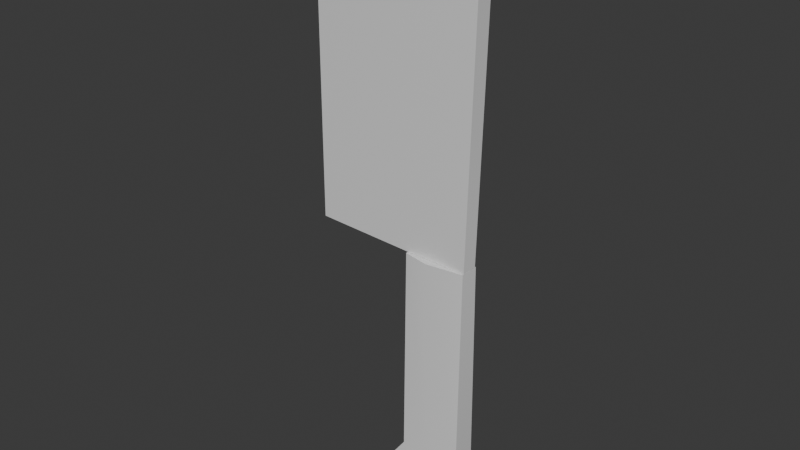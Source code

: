 # Source: Cleaver.blend  (saved by Blender 4.1.24; exported with 4.5.12 LTS)
import bpy
from mathutils import Matrix  # noqa: F401  (used for matrix-valued properties, if any)

bpy.ops.wm.read_factory_settings(use_empty=True)
scene = bpy.context.scene
scene.name = 'Scene'

# ---- collections
col_collection = bpy.data.collections.new('Collection'); scene.collection.children.link(col_collection)

# ---- materials (node trees are filled in below, after node groups)
mat_handle = bpy.data.materials.new('Handle')
mat_handle.use_transparent_shadow = False
mat_blade = bpy.data.materials.new('Blade')
mat_blade.use_transparent_shadow = False

# ---- material node trees
mat_handle.use_nodes = True; mat_handle.node_tree.nodes.clear()
_N = mat_handle.node_tree.nodes; _L = mat_handle.node_tree.links
n0 = _N.new('ShaderNodeBsdfPrincipled'); n0.name = 'Principled BSDF'; n0.location = (10, 300)
n1 = _N.new('ShaderNodeOutputMaterial'); n1.name = 'Material Output'; n1.location = (300, 300)
_L.new(n0.outputs[0], n1.inputs[0])
n1.is_active_output = True
mat_blade.use_nodes = True; mat_blade.node_tree.nodes.clear()
_N = mat_blade.node_tree.nodes; _L = mat_blade.node_tree.links
n0 = _N.new('ShaderNodeBsdfPrincipled'); n0.name = 'Principled BSDF'; n0.location = (10, 300)
n1 = _N.new('ShaderNodeOutputMaterial'); n1.name = 'Material Output'; n1.location = (300, 300)
_L.new(n0.outputs[0], n1.inputs[0])
n1.is_active_output = True

# ---- world
world_world = bpy.data.worlds.new('World'); scene.world = world_world
world_world.use_nodes = True; world_world.node_tree.nodes.clear()
_N = world_world.node_tree.nodes; _L = world_world.node_tree.links
n0 = _N.new('ShaderNodeOutputWorld'); n0.name = 'World Output'; n0.location = (300, 300)
n1 = _N.new('ShaderNodeBackground'); n1.name = 'Background'; n1.location = (10, 300)
n1.inputs[0].default_value = (0.05088, 0.05088, 0.05088, 1.0)
_L.new(n1.outputs[0], n0.inputs[0])
n0.is_active_output = True
world_world.color = (0.05088, 0.05088, 0.05088)
world_world.use_sun_shadow = False
world_world.sun_shadow_jitter_overblur = 0.0

# ---- meshes
me_cube_001 = bpy.data.meshes.new('Cube.001')
me_cube_001.from_pydata([(-0.05358, -0.01542, 0.1003), (-0.05358, 0.01542, 0.1003), (0.04906, -0.01542, 0.1003), (0.04906, 0.01542, 0.1003), (-0.05358, -0.01976, -0.2402), (-0.05358, 0.01976, -0.2402), (0.04906, 0.01976, -0.2402), (0.04906, -0.01976, -0.2402), (-0.0115, 0.02389, 0.1003), (-0.0115, -0.02389, 0.1003), (-0.0115, -0.0198, -0.2402), (-0.0115, 0.0198, -0.2402), (-0.1126, -0.01976, -0.3224), (-0.1126, 0.01976, -0.3224), (0.03188, 0.01976, -0.3464), (0.03188, -0.01976, -0.3464), (-0.05158, -0.0198, -0.3341), (-0.05158, 0.0198, -0.3341)], [], [(4, 0, 1, 5), (11, 8, 3, 6), (6, 3, 2, 7), (10, 9, 0, 4), (8, 1, 0, 9), (3, 8, 9, 2), (7, 2, 9, 10), (5, 1, 8, 11), (6, 7, 15, 14), (7, 10, 16, 15), (11, 6, 14, 17), (10, 4, 12, 16), (5, 11, 17, 13), (4, 5, 13, 12), (16, 12, 13, 17), (14, 15, 16, 17)])
me_cube_001.polygons.foreach_set('use_smooth', [True] * 16)
_k = set([(0, 1), (0, 4), (0, 9), (1, 5), (1, 8), (2, 3), (2, 7), (2, 9), (3, 6), (3, 8), (4, 5), (4, 12), (5, 13), (6, 14), (7, 15), (12, 13), (12, 16), (13, 17), (14, 15), (14, 17), (15, 16)])
me_cube_001.attributes.new('sharp_edge', 'BOOLEAN', 'EDGE').data.foreach_set('value', [ (min(e.vertices), max(e.vertices)) in _k for e in me_cube_001.edges])
_uv = me_cube_001.uv_layers.new(name='UVMap')
_uv.uv.foreach_set('vector', [0.1859, 0.5062, 0.1809, 0.9024, 0.145, 0.9024, 0.1399, 0.5062, 0.8778, 0.008002, 0.8778, 0.4043, 0.8067, 0.4043, 0.8074, 0.008001, 0.2713, 0.5062, 0.2662, 0.9024, 0.2304, 0.9024, 0.2253, 0.5062, 0.05796, 0.5062, 0.05796, 0.9025, 0.008001, 0.9025, 0.008984, 0.5062, 0.4916, 0.9292, 0.4426, 0.9194, 0.4426, 0.8835, 0.4916, 0.8736, 0.333, 0.8736, 0.3429, 0.9441, 0.2873, 0.9441, 0.2972, 0.8736, 0.8771, 0.4203, 0.8778, 0.8166, 0.8067, 0.8166, 0.8067, 0.4203, 0.1229, 0.5062, 0.1239, 0.9025, 0.07396, 0.9025, 0.07396, 0.5062, 0.7888, 0.8484, 0.7428, 0.8484, 0.7428, 0.7232, 0.7888, 0.7232, 0.992, 0.1346, 0.9224, 0.1233, 0.8938, 0.008001, 0.992, 0.009391, 0.8762, 0.9479, 0.8067, 0.9592, 0.8067, 0.834, 0.9048, 0.8326, 0.358, 0.8576, 0.3129, 0.8384, 0.2873, 0.7235, 0.358, 0.7388, 0.4683, 0.7427, 0.5133, 0.7235, 0.5133, 0.8423, 0.4426, 0.8576, 0.9398, 0.2684, 0.8938, 0.2684, 0.8938, 0.1506, 0.9398, 0.1506, 0.4201, 0.8589, 0.42, 0.9313, 0.374, 0.9313, 0.374, 0.8589, 0.8939, 0.4117, 0.9399, 0.4117, 0.9399, 0.5099, 0.8938, 0.5099])
me_cube_001.materials.append(mat_handle)
me_cube_001.update()
me_cube_003 = bpy.data.meshes.new('Cube.003')
me_cube_003.from_pydata([(-0.1786, -0.002616, -0.2546), (-0.1786, -0.002616, 0.2546), (-0.1786, 0.002616, -0.2546), (-0.1786, 0.002616, 0.2546), (0.09668, -0.01326, -0.2546), (0.1173, -0.01326, 0.2546), (0.09668, 0.01326, -0.2546), (0.1173, 0.01326, 0.2546), (-0.005956, 0.01153, -0.2546), (-0.005956, 0.01153, 0.2546), (-0.005956, -0.01153, -0.2546), (-0.005956, -0.01153, 0.2546), (-0.1786, -0.002616, 0.1595), (-0.1786, 0.002616, 0.1595), (0.107, 0.01326, 0.1595), (0.107, -0.01326, 0.1595), (-0.005956, -0.01153, 0.1595), (-0.005956, 0.01153, 0.1595)], [], [(12, 1, 3, 13), (17, 9, 7, 14), (14, 7, 5, 15), (16, 11, 1, 12), (8, 6, 4, 10), (9, 3, 1, 11), (7, 9, 11, 5), (2, 8, 10, 0), (15, 5, 11, 16), (13, 3, 9, 17), (2, 13, 17, 8), (4, 15, 16, 10), (10, 16, 12, 0), (6, 14, 15, 4), (8, 17, 14, 6), (0, 12, 13, 2)])
me_cube_003.polygons.foreach_set('use_smooth', [True] * 16)
_k = set([(0, 2), (0, 10), (0, 12), (1, 3), (1, 11), (1, 12), (2, 8), (2, 13), (3, 9), (3, 13), (4, 6), (4, 10), (4, 15), (5, 7), (5, 11), (5, 15), (6, 8), (6, 14), (7, 9), (7, 14)])
me_cube_003.attributes.new('sharp_edge', 'BOOLEAN', 'EDGE').data.foreach_set('value', [ (min(e.vertices), max(e.vertices)) in _k for e in me_cube_003.edges])
_uv = me_cube_003.uv_layers.new(name='UVMap')
_uv.uv.foreach_set('vector', [0.2093, 0.5062, 0.2093, 0.6168, 0.2032, 0.6168, 0.2032, 0.5062, 0.655, 0.5637, 0.7656, 0.5637, 0.7656, 0.7072, 0.655, 0.6953, 0.9247, 0.2844, 0.9247, 0.3957, 0.8938, 0.3957, 0.8938, 0.2844, 0.4426, 0.5062, 0.5533, 0.5062, 0.5533, 0.7075, 0.4426, 0.7075, 0.4029, 0.7235, 0.4049, 0.8429, 0.374, 0.8429, 0.376, 0.7235, 0.5693, 0.7072, 0.5796, 0.5062, 0.5857, 0.5062, 0.5961, 0.7072, 0.6959, 0.8667, 0.698, 0.7232, 0.7248, 0.7232, 0.7268, 0.8667, 0.6286, 0.5062, 0.639, 0.7072, 0.6121, 0.7072, 0.6225, 0.5062, 0.6799, 0.8547, 0.5693, 0.8667, 0.5693, 0.7232, 0.6799, 0.7232, 0.398, 0.7075, 0.2873, 0.7075, 0.2873, 0.5062, 0.398, 0.5062, 0.4266, 0.008001, 0.4266, 0.4902, 0.2253, 0.4902, 0.2253, 0.008001, 0.7097, 0.008001, 0.7217, 0.4902, 0.5901, 0.4902, 0.5901, 0.008001, 0.2093, 0.008001, 0.2093, 0.4902, 0.008001, 0.4902, 0.008001, 0.008001, 0.7686, 0.008001, 0.7686, 0.4903, 0.7377, 0.4903, 0.7377, 0.008001, 0.5741, 0.008001, 0.5741, 0.4902, 0.4426, 0.4902, 0.4546, 0.008001, 0.7907, 0.008001, 0.7907, 0.4902, 0.7846, 0.4902, 0.7846, 0.008001])
me_cube_003.materials.append(mat_blade)
me_cube_003.update()

# ---- objects
ob_handle = bpy.data.objects.new('Handle', me_cube_001)
ob_blade = bpy.data.objects.new('Blade', me_cube_003)

# ---- transforms, parenting, visibility, modifiers, constraints
ob_handle.location = (0.01961, 0.0, 0.6238)
ob_handle.scale = (1.824, 1.824, 1.824)
ob_blade.location = (-0.06723, 0.0, 1.272)
ob_blade.scale = (1.824, 1.824, 1.824)

# ---- collection membership
col_collection.objects.link(ob_handle)
col_collection.objects.link(ob_blade)

# ---- scene / render settings (as saved in the file)
scene.frame_start = 1; scene.frame_end = 250; scene.frame_set(1)
scene.render.engine = 'BLENDER_EEVEE_NEXT'
scene.cycles.sampling_pattern = 'TABULATED_SOBOL'
scene.eevee.ray_tracing_options.trace_max_roughness = 0.0
bpy.context.view_layer.update()

# ---- added for rendering (the .blend has no active camera and no usable light): camera, sun
cam_auto = bpy.data.cameras.new('AutoCamera')
cam_auto.lens = 50.0
cam_auto.sensor_width = 36.0
cam_auto.clip_end = 1000.0
ob_auto_camera = bpy.data.objects.new('AutoCamera', cam_auto)
scene.collection.objects.link(ob_auto_camera)
ob_auto_camera.location = (1.56816, -2.0296, 2.21737)
ob_auto_camera.rotation_euler = (1.09748, -7.21219e-08, 0.694738)
scene.camera = ob_auto_camera
light_auto_sun = bpy.data.lights.new('AutoSun', 'SUN')
light_auto_sun.energy = 3.0
light_auto_sun.angle = 0.0523599
ob_auto_sun = bpy.data.objects.new('AutoSun', light_auto_sun)
scene.collection.objects.link(ob_auto_sun)
ob_auto_sun.rotation_euler = (0.872665, 0.174533, 0.523599)
bpy.context.view_layer.update()
